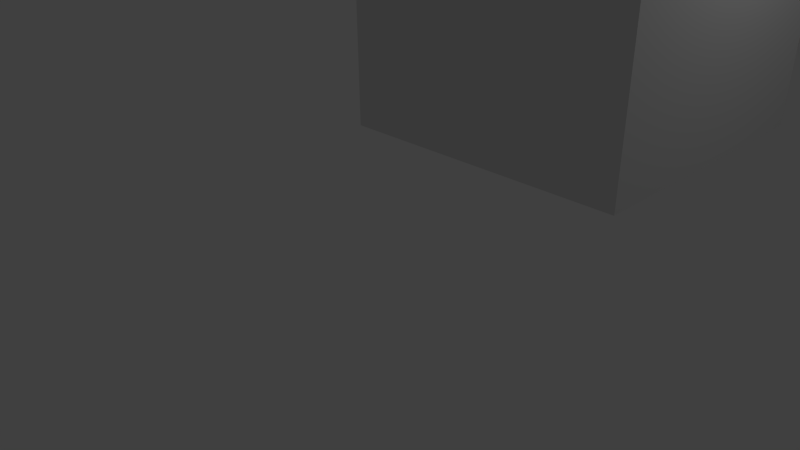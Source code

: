 # Source: dsc_dam_demo.blend  (saved by Blender 2.56.0; exported with 4.5.12 LTS)
import bpy
from mathutils import Matrix  # noqa: F401  (used for matrix-valued properties, if any)

bpy.ops.wm.read_factory_settings(use_empty=True)
scene = bpy.context.scene
scene.name = 'Scene'

# ---- collections
col_collection_1 = bpy.data.collections.new('Collection 1'); scene.collection.children.link(col_collection_1)

# ---- materials (node trees are filled in below, after node groups)
mat_material = bpy.data.materials.new('Material')
mat_material.alpha_threshold = 0.0
mat_material.use_transparent_shadow = False
mat_material.roughness = 0.5
mat_material.line_color = (0.0, 0.0, 0.0, 1.0)
mat_material_001 = bpy.data.materials.new('Material.001')
mat_material_001.alpha_threshold = 0.0
mat_material_001.use_transparent_shadow = False
mat_material_001.diffuse_color = (0.8, 0.6633, 0.05143, 1.0)
mat_material_001.specular_color = (1.0, 0.7756, 0.06657)
mat_material_001.roughness = 0.5
mat_material_001.line_color = (0.0, 0.0, 0.0, 0.5448)

# ---- material node trees

# ---- world
world_world = bpy.data.worlds.new('World'); scene.world = world_world
world_world.color = (0.05088, 0.05088, 0.05088)
world_world.use_sun_shadow = False
world_world.sun_shadow_jitter_overblur = 0.0
world_world.cycles.sampling_method = 'MANUAL'
world_world.cycles.sample_map_resolution = 256

# ---- cameras
cam_camera = bpy.data.cameras.new('Camera')
cam_camera.clip_end = 100.0
cam_camera.lens = 35.0
cam_camera.ortho_scale = 7.314
cam_camera.dof.focus_distance = 0.0
cam_camera.dof.aperture_fstop = 128.0

# ---- lights
light_lamp = bpy.data.lights.new('Lamp', 'POINT')
light_lamp.transmission_factor = 0.0
light_lamp.cutoff_distance = 30.0
light_lamp.energy = 100.0
light_lamp.shadow_buffer_clip_start = 1.001
light_lamp.shadow_soft_size = 1.0
light_lamp.shadow_maximum_resolution = 0.006
light_lamp.use_absolute_resolution = True
light_lamp.cycles.use_multiple_importance_sampling = False

# ---- meshes
me_cube_005 = bpy.data.meshes.new('Cube.005')
me_cube_005.from_pydata([(0.5329, 0.5329, 0.0), (0.5329, 0.0, 0.0), (-3.176e-08, 4.765e-08, 0.0), (9.529e-08, 0.5329, 0.0), (0.5329, 0.5329, 0.5329), (0.5329, -1.588e-07, 0.5329), (-9.529e-08, 9.529e-08, 0.5329), (1.588e-08, 0.5329, 0.5329)], [], [(4, 0, 7), (0, 3, 7), (2, 6, 7), (2, 7, 3), (1, 5, 2), (5, 6, 2), (0, 4, 1), (4, 5, 1), (4, 7, 5), (7, 6, 5), (0, 1, 2), (0, 2, 3)])
me_cube_005.use_remesh_preserve_volume = False
me_cube_005.use_remesh_preserve_attributes = False
me_cube_005.use_mirror_vertex_groups = False
me_cube_005.update()
me_cube_003 = bpy.data.meshes.new('Cube.003')
me_cube_003.from_pydata([(1.261, 0.5833, -0.9617), (1.261, -0.5833, -0.9617), (-1.261, -0.5833, -0.9617), (-1.261, 0.5833, -0.9617), (1.261, 0.5833, 0.9617), (1.261, -0.5833, 0.9617), (-1.261, -0.5833, 0.9617), (-1.261, 0.5833, 0.9617)], [], [(0, 1, 2, 3), (4, 7, 6, 5), (0, 4, 5, 1), (1, 5, 6, 2), (2, 6, 7, 3), (4, 0, 3, 7)])
me_cube_003.use_remesh_preserve_volume = False
me_cube_003.use_remesh_preserve_attributes = False
me_cube_003.use_mirror_vertex_groups = False
me_cube_003.update()
me_cube = bpy.data.meshes.new('Cube')
me_cube.from_pydata([(4.0, 4.0, 0.0), (4.0, 9.537e-07, 0.0), (7.153e-07, 1.311e-06, 0.0), (1.669e-06, 4.0, 0.0), (4.0, 4.0, 4.0), (4.0, -2.384e-07, 4.0), (2.384e-07, 1.669e-06, 4.0), (1.073e-06, 4.0, 4.0)], [], [(0, 1, 2, 3), (4, 7, 6, 5), (0, 4, 5, 1), (1, 5, 6, 2), (2, 6, 7, 3), (4, 0, 3, 7)])
me_cube.materials.append(mat_material)
me_cube.use_remesh_preserve_volume = False
me_cube.use_remesh_preserve_attributes = False
me_cube.use_mirror_vertex_groups = False
me_cube.update()
me_cube_002 = bpy.data.meshes.new('Cube.002')
me_cube_002.from_pydata([(2.039, 1.291, -2.017), (1.881, 1.291, -2.018), (2.039, 0.904, -2.017), (1.881, 0.904, -2.018), (1.879, 0.904, -1.429), (2.036, 0.904, -1.428), (1.879, 1.291, -1.429), (2.036, 1.291, -1.428), (1.881, 2.643, -2.018), (2.039, 2.643, -2.017), (2.039, 2.256, -2.017), (1.881, 2.256, -2.018), (1.887, 2.643, -3.396), (1.887, 2.256, -3.396), (2.045, 2.256, -3.396), (2.045, 2.643, -3.396), (2.317, 2.643, -3.168), (2.317, 2.256, -3.168), (2.16, 2.256, -3.169), (2.16, 2.643, -3.169), (2.159, 2.635, -3.078), (2.159, 2.251, -3.118), (2.317, 2.251, -3.118), (2.316, 2.635, -3.077), (2.316, 2.618, -2.988), (2.316, 2.24, -3.068), (2.159, 2.24, -3.069), (2.159, 2.618, -2.988), (2.158, 2.592, -2.901), (2.159, 2.225, -3.021), (2.316, 2.225, -3.02), (2.316, 2.592, -2.9), (2.315, 2.557, -2.816), (2.316, 2.204, -2.974), (2.159, 2.204, -2.974), (2.158, 2.557, -2.817), (2.158, 2.513, -2.737), (2.159, 2.179, -2.931), (2.316, 2.179, -2.93), (2.315, 2.513, -2.737), (2.315, 2.461, -2.662), (2.316, 2.149, -2.889), (2.158, 2.149, -2.89), (2.157, 2.461, -2.662), (2.157, 2.402, -2.593), (2.158, 2.115, -2.852), (2.315, 2.115, -2.851), (2.314, 2.402, -2.593), (2.314, 2.336, -2.53), (2.315, 2.077, -2.818), (2.158, 2.077, -2.818), (2.157, 2.336, -2.531), (2.157, 2.263, -2.476), (2.158, 2.036, -2.789), (2.315, 2.036, -2.788), (2.314, 2.263, -2.475), (2.314, 2.186, -2.428), (2.315, 1.992, -2.763), (2.158, 1.992, -2.763), (2.156, 2.186, -2.429), (2.156, 2.103, -2.39), (2.158, 1.946, -2.743), (2.315, 1.946, -2.742), (2.313, 2.103, -2.389), (2.313, 2.017, -2.359), (2.315, 1.898, -2.727), (2.158, 1.898, -2.727), (2.156, 2.017, -2.36), (2.156, 1.929, -2.339), (2.158, 1.848, -2.717), (2.315, 1.848, -2.716), (2.313, 1.929, -2.338), (2.313, 1.838, -2.327), (2.315, 1.798, -2.711), (2.158, 1.798, -2.712), (2.156, 1.838, -2.327), (2.156, 1.747, -2.325), (2.158, 1.747, -2.712), (2.315, 1.747, -2.711), (2.313, 1.747, -2.325), (2.313, 1.657, -2.332), (2.315, 1.697, -2.717), (2.158, 1.697, -2.717), (2.156, 1.657, -2.333), (2.156, 1.567, -2.35), (2.158, 1.648, -2.728), (2.315, 1.648, -2.727), (2.313, 1.567, -2.349), (2.313, 1.48, -2.375), (2.315, 1.599, -2.743), (2.158, 1.599, -2.744), (2.156, 1.48, -2.376), (2.156, 1.396, -2.411), (2.158, 1.553, -2.764), (2.315, 1.553, -2.764), (2.313, 1.396, -2.41), (2.314, 1.316, -2.454), (2.315, 1.509, -2.789), (2.158, 1.509, -2.79), (2.156, 1.316, -2.455), (2.157, 1.241, -2.507), (2.158, 1.469, -2.819), (2.315, 1.469, -2.819), (2.314, 1.241, -2.506), (2.314, 1.172, -2.565), (2.315, 1.431, -2.853), (2.158, 1.431, -2.853), (2.157, 1.172, -2.566), (2.157, 1.11, -2.632), (2.158, 1.397, -2.891), (2.316, 1.397, -2.89), (2.314, 1.11, -2.632), (2.315, 1.055, -2.704), (2.316, 1.368, -2.931), (2.159, 1.368, -2.932), (2.158, 1.055, -2.705), (2.158, 1.007, -2.783), (2.159, 1.342, -2.976), (2.316, 1.342, -2.975), (2.315, 1.007, -2.782), (2.315, 0.9686, -2.864), (2.316, 1.322, -3.021), (2.159, 1.322, -3.022), (2.158, 0.9686, -2.865), (2.159, 0.9385, -2.951), (2.159, 1.306, -3.07), (2.316, 1.306, -3.07), (2.316, 0.9385, -2.95), (2.316, 0.9176, -3.039), (2.317, 1.296, -3.119), (2.159, 1.296, -3.12), (2.159, 0.9176, -3.039), (2.159, 0.9061, -3.13), (2.16, 1.291, -3.17), (2.317, 1.291, -3.169), (2.317, 0.9061, -3.129), (2.317, 0.904, -3.22), (2.317, 1.291, -3.22), (2.16, 1.291, -3.221), (2.16, 0.904, -3.221), (2.161, 0.904, -3.607), (2.161, 1.291, -3.607), (2.319, 1.291, -3.606), (2.319, 0.904, -3.606), (2.319, 0.904, -3.606), (2.319, 1.291, -3.606), (2.161, 1.291, -3.607), (2.161, 0.904, -3.607), (2.161, 2.643, -3.395), (2.318, 2.256, -3.394), (2.318, 2.643, -3.394), (2.307, 2.643, -0.8286), (2.307, 2.256, -0.8286), (2.149, 2.643, -0.8293), (2.15, 0.904, -0.8586), (2.307, 0.904, -0.858), (2.307, 0.9061, -0.949), (2.307, 1.291, -0.9086), (2.15, 1.291, -0.9093), (2.15, 0.9061, -0.9497), (2.15, 0.9176, -1.04), (2.15, 1.296, -0.9596), (2.307, 1.296, -0.9589), (2.308, 0.9176, -1.039), (2.308, 0.9385, -1.128), (2.307, 1.306, -1.008), (2.15, 1.306, -1.009), (2.151, 0.9385, -1.129), (2.151, 0.9686, -1.215), (2.15, 1.322, -1.057), (2.308, 1.322, -1.057), (2.308, 0.9686, -1.214), (2.309, 1.007, -1.296), (2.308, 1.342, -1.103), (2.151, 1.342, -1.104), (2.151, 1.007, -1.297), (2.152, 1.055, -1.375), (2.151, 1.368, -1.147), (2.308, 1.368, -1.147), (2.309, 1.055, -1.374), (2.309, 1.11, -1.446), (2.308, 1.397, -1.188), (2.151, 1.397, -1.188), (2.152, 1.11, -1.447), (2.152, 1.172, -1.513), (2.151, 1.431, -1.226), (2.308, 1.431, -1.225), (2.31, 1.172, -1.513), (2.31, 1.241, -1.572), (2.308, 1.469, -1.259), (2.151, 1.469, -1.26), (2.153, 1.241, -1.573), (2.153, 1.316, -1.625), (2.151, 1.509, -1.29), (2.309, 1.509, -1.289), (2.31, 1.316, -1.624), (2.31, 1.396, -1.668), (2.309, 1.553, -1.315), (2.152, 1.553, -1.315), (2.153, 1.396, -1.668), (2.153, 1.48, -1.704), (2.152, 1.599, -1.336), (2.309, 1.599, -1.335), (2.31, 1.48, -1.703), (2.311, 1.567, -1.729), (2.309, 1.648, -1.351), (2.152, 1.648, -1.352), (2.153, 1.567, -1.73), (2.153, 1.657, -1.747), (2.152, 1.697, -1.362), (2.309, 1.697, -1.362), (2.311, 1.657, -1.746), (2.311, 1.747, -1.754), (2.309, 1.747, -1.367), (2.152, 1.747, -1.368), (2.153, 1.747, -1.754), (2.153, 1.838, -1.752), (2.152, 1.798, -1.368), (2.309, 1.798, -1.367), (2.311, 1.838, -1.751), (2.311, 1.929, -1.74), (2.309, 1.848, -1.362), (2.152, 1.848, -1.362), (2.153, 1.929, -1.741), (2.153, 2.017, -1.72), (2.152, 1.898, -1.352), (2.309, 1.898, -1.351), (2.31, 2.017, -1.719), (2.31, 2.103, -1.689), (2.309, 1.946, -1.336), (2.152, 1.946, -1.336), (2.153, 2.103, -1.69), (2.153, 2.186, -1.651), (2.152, 1.992, -1.316), (2.309, 1.992, -1.315), (2.31, 2.186, -1.65), (2.31, 2.263, -1.603), (2.309, 2.036, -1.29), (2.151, 2.036, -1.291), (2.153, 2.263, -1.603), (2.153, 2.336, -1.548), (2.151, 2.077, -1.261), (2.308, 2.077, -1.26), (2.31, 2.336, -1.548), (2.309, 2.402, -1.485), (2.308, 2.115, -1.227), (2.151, 2.115, -1.227), (2.152, 2.402, -1.486), (2.152, 2.461, -1.417), (2.151, 2.149, -1.19), (2.308, 2.149, -1.189), (2.309, 2.461, -1.416), (2.309, 2.513, -1.341), (2.308, 2.179, -1.148), (2.151, 2.179, -1.149), (2.152, 2.513, -1.342), (2.151, 2.557, -1.262), (2.151, 2.204, -1.105), (2.308, 2.204, -1.104), (2.308, 2.557, -1.262), (2.308, 2.592, -1.178), (2.308, 2.225, -1.058), (2.15, 2.225, -1.059), (2.151, 2.592, -1.178), (2.151, 2.618, -1.091), (2.15, 2.24, -1.011), (2.307, 2.24, -1.01), (2.308, 2.618, -1.09), (2.307, 2.635, -1.001), (2.307, 2.251, -0.9605), (2.15, 2.251, -0.9612), (2.15, 2.635, -1.002), (2.149, 2.256, -0.8293), (2.15, 2.643, -0.9109), (2.15, 2.256, -0.9109), (2.307, 2.256, -0.9102), (2.307, 2.643, -0.9102), (2.149, 2.256, -0.8293), (2.149, 2.643, -0.8293), (2.307, 2.256, -0.8286), (2.307, 2.643, -0.8286), (2.306, 2.643, -0.614), (2.306, 2.256, -0.614), (2.149, 2.643, -0.6147), (2.149, 2.256, -0.6147), (2.306, 1.291, -0.614), (2.149, 1.291, -0.6147), (2.147, 1.291, -0.2806), (2.304, 1.291, -0.2799), (2.147, 2.256, -0.2806), (2.147, 2.643, -0.2806), (2.304, 2.256, -0.2799), (2.304, 2.643, -0.2799), (1.882, 0.909, -2.09), (2.039, 0.909, -2.09), (1.882, 1.292, -2.038), (2.039, 1.292, -2.037), (2.039, 1.296, -2.057), (1.882, 1.296, -2.057), (2.039, 0.9238, -2.161), (1.882, 0.9238, -2.162), (1.882, 0.9482, -2.23), (2.04, 0.9482, -2.23), (1.882, 1.303, -2.076), (2.039, 1.303, -2.076), (2.039, 1.312, -2.093), (1.882, 1.312, -2.094), (2.04, 0.9816, -2.294), (1.883, 0.9816, -2.295), (1.883, 1.024, -2.354), (2.04, 1.024, -2.354), (1.882, 1.324, -2.11), (2.039, 1.324, -2.11), (2.039, 1.337, -2.124), (1.882, 1.337, -2.125), (2.04, 1.073, -2.407), (1.883, 1.073, -2.407), (1.883, 1.13, -2.453), (2.04, 1.13, -2.453), (1.882, 1.353, -2.137), (2.039, 1.353, -2.137), (2.039, 1.37, -2.147), (1.882, 1.37, -2.148), (2.041, 1.192, -2.49), (1.883, 1.192, -2.491), (1.884, 1.259, -2.52), (2.041, 1.259, -2.519), (1.882, 1.388, -2.156), (2.039, 1.388, -2.155), (2.039, 1.407, -2.161), (1.882, 1.407, -2.161), (2.041, 1.329, -2.539), (1.884, 1.329, -2.54), (1.884, 1.401, -2.55), (2.041, 1.401, -2.549), (1.882, 1.427, -2.164), (2.039, 1.427, -2.163), (2.039, 1.447, -2.163), (1.882, 1.447, -2.164), (2.041, 1.473, -2.549), (1.884, 1.473, -2.55), (1.884, 1.546, -2.54), (2.041, 1.546, -2.539), (1.882, 1.467, -2.161), (2.039, 1.467, -2.161), (2.039, 1.486, -2.155), (1.882, 1.486, -2.156), (2.041, 1.616, -2.519), (1.884, 1.616, -2.52), (1.883, 1.682, -2.491), (2.041, 1.682, -2.49), (1.882, 1.504, -2.148), (2.039, 1.504, -2.147), (2.039, 1.522, -2.137), (1.882, 1.522, -2.137), (2.04, 1.744, -2.453), (1.883, 1.744, -2.453), (1.883, 1.801, -2.407), (2.04, 1.801, -2.407), (1.882, 1.537, -2.125), (2.039, 1.537, -2.124), (2.039, 1.551, -2.11), (1.882, 1.551, -2.11), (2.04, 1.851, -2.354), (1.883, 1.851, -2.354), (1.883, 1.893, -2.295), (2.04, 1.893, -2.294), (1.882, 1.562, -2.094), (2.039, 1.562, -2.093), (2.039, 1.571, -2.076), (1.882, 1.571, -2.076), (2.04, 1.926, -2.23), (1.882, 1.926, -2.23), (1.882, 1.95, -2.162), (2.039, 1.95, -2.161), (1.882, 1.578, -2.057), (2.039, 1.578, -2.057), (2.039, 1.582, -2.037), (1.882, 1.582, -2.038), (2.039, 1.965, -2.09), (1.882, 1.965, -2.09), (1.881, 1.97, -2.018), (2.039, 1.97, -2.017), (1.881, 1.584, -2.018), (2.039, 1.584, -2.017), (1.881, 2.255, -1.999), (2.039, 2.255, -1.999), (2.038, 2.638, -1.948), (1.881, 2.638, -1.949), (1.881, 2.625, -1.881), (2.038, 2.625, -1.88), (2.038, 2.251, -1.98), (1.881, 2.251, -1.981), (1.881, 2.245, -1.963), (2.038, 2.245, -1.962), (2.038, 2.603, -1.815), (1.881, 2.603, -1.815), (1.88, 2.572, -1.753), (2.037, 2.572, -1.752), (2.038, 2.237, -1.946), (1.881, 2.237, -1.946), (1.881, 2.227, -1.931), (2.038, 2.227, -1.93), (2.037, 2.533, -1.695), (1.88, 2.533, -1.695), (1.88, 2.488, -1.643), (2.037, 2.488, -1.643), (2.038, 2.214, -1.916), (1.881, 2.214, -1.917), (1.881, 2.2, -1.904), (2.038, 2.2, -1.904), (2.037, 2.436, -1.597), (1.88, 2.436, -1.598), (1.879, 2.378, -1.559), (2.037, 2.378, -1.559), (2.038, 2.185, -1.893), (1.881, 2.185, -1.894), (1.881, 2.168, -1.886), (2.038, 2.168, -1.885), (2.036, 2.316, -1.528), (1.879, 2.316, -1.529), (1.879, 2.25, -1.506), (2.036, 2.25, -1.506), (2.038, 2.15, -1.879), (1.881, 2.15, -1.88), (1.881, 2.132, -1.876), (2.038, 2.132, -1.875), (2.036, 2.182, -1.492), (1.879, 2.182, -1.493), (1.879, 2.113, -1.488), (2.036, 2.113, -1.488), (2.038, 2.113, -1.874), (1.881, 2.113, -1.875), (1.881, 2.095, -1.876), (2.038, 2.095, -1.875), (2.036, 2.044, -1.492), (1.879, 2.044, -1.493), (1.879, 1.976, -1.506), (2.036, 1.976, -1.506), (2.038, 2.076, -1.879), (1.881, 2.076, -1.88), (1.881, 2.059, -1.886), (2.038, 2.059, -1.885), (2.036, 1.911, -1.528), (1.879, 1.911, -1.529), (1.879, 1.849, -1.559), (2.037, 1.849, -1.559), (2.038, 2.042, -1.893), (1.881, 2.042, -1.894), (1.881, 2.026, -1.904), (2.038, 2.026, -1.904), (2.037, 1.791, -1.597), (1.88, 1.791, -1.598), (1.88, 1.739, -1.643), (2.037, 1.739, -1.643), (2.038, 2.012, -1.916), (1.881, 2.012, -1.917), (1.881, 2.0, -1.931), (2.038, 2.0, -1.93), (2.037, 1.693, -1.695), (1.88, 1.693, -1.695), (1.88, 1.655, -1.753), (2.037, 1.655, -1.752), (2.038, 1.99, -1.946), (1.881, 1.99, -1.946), (1.881, 1.981, -1.963), (2.038, 1.981, -1.962), (2.038, 1.624, -1.815), (1.881, 1.624, -1.815), (1.881, 1.602, -1.881), (2.038, 1.602, -1.88), (2.038, 1.975, -1.98), (1.881, 1.975, -1.981), (1.881, 1.972, -1.999), (2.039, 1.972, -1.999), (2.038, 1.588, -1.948), (1.881, 1.588, -1.949), (2.034, 1.291, -0.8591), (1.876, 1.291, -0.8598), (2.034, 0.904, -0.8591), (1.876, 0.904, -0.8598), (1.88, 0.904, -0.8178), (2.035, 0.904, -0.8478), (1.88, 1.291, -0.8178), (2.035, 1.291, -0.8478), (2.038, 1.291, -0.8369), (1.892, 1.291, -0.7774), (2.038, 0.904, -0.8369), (1.892, 0.904, -0.7774), (1.912, 0.904, -0.7401), (2.043, 0.904, -0.8269), (1.912, 1.291, -0.7401), (2.043, 1.291, -0.8269), (2.05, 1.291, -0.8181), (1.939, 1.291, -0.7074), (2.05, 0.904, -0.8181), (1.939, 0.904, -0.7074), (1.971, 0.904, -0.6805), (2.059, 0.904, -0.8108), (1.971, 1.291, -0.6805), (2.059, 1.291, -0.8108), (2.069, 1.291, -0.8054), (2.008, 1.291, -0.6605), (2.069, 0.904, -0.8054), (2.008, 0.904, -0.6605), (2.049, 0.904, -0.648), (2.08, 0.904, -0.8021), (2.049, 1.291, -0.648), (2.08, 1.291, -0.8021), (2.091, 1.291, -0.8009), (2.091, 1.291, -0.6437), (2.091, 0.904, -0.8009), (2.091, 0.904, -0.6437), (2.133, 0.904, -0.6477), (2.103, 0.904, -0.802), (2.133, 1.291, -0.6477), (2.103, 1.291, -0.802), (2.114, 1.291, -0.8052), (2.173, 1.291, -0.6598), (2.114, 0.904, -0.8052), (2.173, 0.904, -0.6598), (2.21, 0.904, -0.6795), (2.124, 0.904, -0.8105), (2.21, 1.291, -0.6795), (2.124, 1.291, -0.8105), (2.132, 1.291, -0.8177), (2.243, 1.291, -0.7061), (2.132, 0.904, -0.8177), (2.243, 0.904, -0.7061), (2.27, 0.904, -0.7386), (2.14, 0.904, -0.8265), (2.27, 1.291, -0.7386), (2.14, 1.291, -0.8265), (2.145, 1.291, -0.8365), (2.29, 1.291, -0.7757), (2.145, 0.904, -0.8365), (2.29, 0.904, -0.7757), (2.302, 0.904, -0.816), (2.148, 0.904, -0.8473), (2.302, 1.291, -0.816), (2.148, 1.291, -0.8473), (2.15, 1.291, -0.8586), (2.307, 1.291, -0.858), (2.304, 0.904, -0.2799), (2.147, 0.904, -0.2806), (2.149, 0.904, -0.6147), (2.306, 0.904, -0.614), (2.046, 2.643, -3.409), (2.046, 2.256, -3.409), (1.893, 2.256, -3.444), (1.893, 2.643, -3.444), (1.909, 2.643, -3.49), (1.909, 2.256, -3.49), (2.05, 2.256, -3.421), (2.05, 2.643, -3.421), (2.057, 2.643, -3.432), (2.057, 2.256, -3.432), (1.935, 2.256, -3.53), (1.935, 2.643, -3.53), (1.969, 2.643, -3.564), (1.969, 2.256, -3.564), (2.067, 2.256, -3.441), (2.067, 2.643, -3.441), (2.078, 2.643, -3.448), (2.078, 2.256, -3.448), (2.01, 2.256, -3.59), (2.01, 2.643, -3.59), (2.056, 2.643, -3.605), (2.056, 2.256, -3.605), (2.09, 2.256, -3.452), (2.09, 2.643, -3.452), (2.103, 2.643, -3.453), (2.103, 2.256, -3.453), (2.103, 2.256, -3.611), (2.103, 2.643, -3.611), (2.151, 2.643, -3.605), (2.151, 2.256, -3.605), (2.116, 2.256, -3.452), (2.116, 2.643, -3.452), (2.128, 2.643, -3.448), (2.128, 2.256, -3.448), (2.197, 2.256, -3.589), (2.197, 2.643, -3.589), (2.237, 2.643, -3.563), (2.237, 2.256, -3.563), (2.139, 2.256, -3.441), (2.139, 2.643, -3.441), (2.148, 2.643, -3.431), (2.148, 2.256, -3.431), (2.271, 2.256, -3.529), (2.271, 2.643, -3.529), (2.297, 2.643, -3.488), (2.297, 2.256, -3.488), (2.155, 2.256, -3.42), (2.155, 2.643, -3.42), (2.159, 2.643, -3.408), (2.159, 2.256, -3.408), (2.313, 2.256, -3.442), (2.313, 2.643, -3.442), (2.161, 2.256, -3.395)], [], [(595, 148, 150), (595, 150, 598), (596, 599, 595), (599, 148, 595), (597, 149, 596), (149, 599, 596), (598, 150, 597), (150, 149, 597), (591, 598, 597), (591, 597, 592), (592, 597, 593), (597, 596, 593), (593, 596, 595), (593, 595, 594), (594, 595, 598), (594, 598, 591), (587, 594, 591), (587, 591, 590), (588, 593, 594), (588, 594, 587), (589, 592, 593), (589, 593, 588), (590, 591, 592), (590, 592, 589), (583, 590, 589), (583, 589, 584), (584, 589, 585), (589, 588, 585), (585, 588, 587), (585, 587, 586), (586, 587, 590), (586, 590, 583), (579, 586, 583), (579, 583, 582), (580, 585, 586), (580, 586, 579), (581, 584, 585), (581, 585, 580), (582, 583, 584), (582, 584, 581), (575, 582, 581), (575, 581, 576), (576, 581, 577), (581, 580, 577), (577, 580, 579), (577, 579, 578), (578, 579, 582), (578, 582, 575), (571, 578, 575), (571, 575, 574), (572, 577, 578), (572, 578, 571), (573, 576, 577), (573, 577, 572), (574, 575, 573), (575, 576, 573), (567, 574, 568), (574, 573, 568), (568, 573, 569), (573, 572, 569), (569, 572, 571), (569, 571, 570), (570, 571, 574), (570, 574, 567), (563, 570, 567), (563, 567, 566), (564, 569, 570), (564, 570, 563), (565, 568, 564), (568, 569, 564), (566, 567, 568), (566, 568, 565), (559, 566, 565), (559, 565, 560), (560, 565, 561), (565, 564, 561), (561, 564, 563), (561, 563, 562), (562, 563, 566), (562, 566, 559), (555, 562, 559), (555, 559, 558), (556, 561, 562), (556, 562, 555), (557, 560, 556), (560, 561, 556), (558, 559, 560), (558, 560, 557), (551, 558, 557), (551, 557, 552), (552, 557, 556), (552, 556, 553), (553, 556, 555), (553, 555, 554), (554, 555, 558), (554, 558, 551), (547, 554, 551), (547, 551, 550), (548, 547, 554), (548, 554, 553), (549, 552, 548), (552, 553, 548), (550, 551, 549), (551, 552, 549), (12, 550, 13), (550, 549, 13), (13, 549, 14), (549, 548, 14), (14, 15, 547), (14, 547, 548), (15, 547, 550), (15, 550, 12), (144, 147, 146), (144, 146, 145), (545, 546, 543), (545, 543, 544), (286, 285, 546), (286, 546, 545), (287, 286, 545), (287, 545, 544), (285, 288, 543), (285, 543, 546), (288, 287, 543), (287, 544, 543), (541, 154, 155), (541, 155, 542), (539, 537, 542), (537, 155, 542), (537, 538, 154), (537, 154, 155), (538, 540, 541), (538, 541, 154), (540, 539, 541), (539, 542, 541), (533, 534, 540), (534, 539, 540), (535, 533, 540), (535, 540, 538), (536, 535, 537), (535, 538, 537), (534, 536, 537), (534, 537, 539), (531, 529, 536), (531, 536, 534), (529, 530, 536), (530, 535, 536), (530, 532, 533), (530, 533, 535), (532, 531, 534), (532, 534, 533), (525, 526, 532), (526, 531, 532), (527, 525, 532), (527, 532, 530), (528, 527, 529), (527, 530, 529), (526, 528, 531), (528, 529, 531), (523, 521, 526), (521, 528, 526), (521, 522, 528), (522, 527, 528), (522, 524, 525), (522, 525, 527), (524, 523, 526), (524, 526, 525), (517, 518, 523), (517, 523, 524), (519, 517, 524), (519, 524, 522), (520, 519, 521), (519, 522, 521), (518, 520, 523), (520, 521, 523), (515, 513, 520), (515, 520, 518), (513, 514, 520), (514, 519, 520), (514, 516, 517), (514, 517, 519), (516, 515, 517), (515, 518, 517), (509, 510, 515), (509, 515, 516), (511, 509, 516), (511, 516, 514), (512, 511, 513), (511, 514, 513), (510, 512, 513), (510, 513, 515), (507, 505, 512), (507, 512, 510), (505, 506, 512), (506, 511, 512), (506, 508, 509), (506, 509, 511), (508, 507, 509), (507, 510, 509), (501, 502, 508), (502, 507, 508), (503, 501, 508), (503, 508, 506), (504, 503, 505), (503, 506, 505), (502, 504, 505), (502, 505, 507), (499, 504, 502), (499, 497, 504), (497, 498, 504), (498, 503, 504), (498, 500, 501), (498, 501, 503), (500, 499, 501), (499, 502, 501), (493, 494, 499), (493, 499, 500), (495, 493, 500), (495, 500, 498), (496, 495, 497), (495, 498, 497), (494, 499, 496), (499, 496, 497), (491, 489, 496), (491, 496, 494), (489, 490, 496), (490, 495, 496), (490, 495, 493), (490, 493, 492), (492, 491, 494), (492, 494, 493), (485, 486, 492), (486, 491, 492), (487, 490, 492), (487, 492, 485), (488, 487, 489), (487, 490, 489), (486, 488, 489), (486, 489, 491), (483, 481, 488), (483, 488, 486), (481, 482, 488), (482, 487, 488), (482, 487, 485), (482, 485, 484), (484, 483, 486), (484, 486, 485), (477, 478, 484), (478, 483, 484), (479, 482, 484), (479, 484, 477), (480, 479, 481), (479, 482, 481), (478, 480, 481), (478, 481, 483), (6, 4, 480), (6, 480, 478), (4, 5, 480), (5, 479, 480), (5, 7, 479), (7, 477, 479), (7, 6, 477), (6, 478, 477), (381, 382, 473), (382, 474, 473), (381, 383, 476), (381, 476, 473), (382, 474, 475), (382, 475, 384), (383, 384, 476), (384, 475, 476), (470, 469, 476), (470, 476, 475), (471, 470, 475), (471, 475, 474), (472, 473, 474), (472, 474, 471), (469, 472, 473), (469, 473, 476), (468, 465, 472), (468, 472, 469), (465, 466, 471), (465, 471, 472), (466, 467, 471), (467, 470, 471), (467, 468, 469), (467, 469, 470), (462, 461, 468), (462, 468, 467), (463, 462, 466), (462, 467, 466), (464, 463, 466), (464, 466, 465), (461, 464, 465), (461, 465, 468), (460, 457, 464), (460, 464, 461), (457, 458, 463), (457, 463, 464), (458, 459, 463), (459, 462, 463), (459, 460, 461), (459, 461, 462), (454, 453, 460), (454, 460, 459), (455, 454, 459), (455, 459, 458), (456, 455, 458), (456, 458, 457), (453, 456, 457), (453, 457, 460), (452, 449, 453), (449, 456, 453), (449, 450, 455), (449, 455, 456), (450, 451, 455), (451, 454, 455), (451, 452, 454), (452, 453, 454), (446, 445, 452), (446, 452, 451), (447, 446, 451), (447, 451, 450), (448, 447, 450), (448, 450, 449), (445, 448, 449), (445, 449, 452), (444, 441, 448), (444, 448, 445), (441, 442, 447), (441, 447, 448), (442, 443, 447), (443, 446, 447), (443, 444, 446), (444, 445, 446), (438, 437, 443), (437, 444, 443), (439, 438, 443), (439, 443, 442), (440, 439, 442), (440, 442, 441), (437, 440, 441), (437, 441, 444), (436, 433, 437), (433, 440, 437), (433, 434, 439), (433, 439, 440), (434, 435, 438), (434, 438, 439), (435, 436, 438), (436, 437, 438), (430, 429, 435), (429, 436, 435), (431, 430, 435), (431, 435, 434), (432, 431, 434), (432, 434, 433), (429, 432, 436), (432, 433, 436), (428, 425, 432), (428, 432, 429), (425, 426, 431), (425, 431, 432), (426, 427, 431), (427, 430, 431), (427, 428, 430), (428, 429, 430), (422, 421, 427), (421, 428, 427), (423, 422, 426), (422, 427, 426), (424, 423, 426), (424, 426, 425), (421, 424, 425), (421, 425, 428), (420, 417, 424), (420, 424, 421), (417, 418, 423), (417, 423, 424), (418, 419, 423), (419, 422, 423), (419, 420, 422), (420, 421, 422), (414, 413, 419), (413, 420, 419), (415, 414, 419), (415, 419, 418), (416, 415, 418), (416, 418, 417), (413, 416, 417), (413, 417, 420), (412, 409, 416), (412, 416, 413), (409, 410, 415), (409, 415, 416), (410, 411, 414), (410, 414, 415), (411, 412, 414), (412, 413, 414), (406, 405, 411), (405, 412, 411), (407, 406, 411), (407, 411, 410), (408, 407, 410), (408, 410, 409), (405, 408, 409), (405, 409, 412), (404, 401, 408), (404, 408, 405), (401, 402, 407), (401, 407, 408), (402, 403, 407), (403, 406, 407), (403, 404, 406), (404, 405, 406), (398, 397, 403), (397, 404, 403), (399, 398, 403), (399, 403, 402), (400, 399, 402), (400, 402, 401), (397, 400, 401), (397, 401, 404), (396, 393, 400), (396, 400, 397), (393, 394, 399), (393, 399, 400), (394, 395, 399), (395, 398, 399), (395, 396, 398), (396, 397, 398), (390, 389, 395), (389, 396, 395), (391, 390, 394), (390, 395, 394), (392, 391, 394), (392, 394, 393), (389, 392, 393), (389, 393, 396), (388, 385, 392), (388, 392, 389), (385, 386, 392), (386, 391, 392), (386, 387, 390), (386, 390, 391), (387, 388, 390), (388, 389, 390), (9, 8, 387), (8, 388, 387), (10, 9, 387), (10, 387, 386), (11, 10, 386), (11, 386, 385), (8, 11, 385), (8, 385, 388), (378, 377, 383), (377, 384, 383), (377, 379, 382), (377, 382, 384), (379, 380, 382), (380, 381, 382), (380, 378, 383), (380, 383, 381), (373, 375, 378), (373, 378, 380), (374, 373, 379), (373, 380, 379), (376, 374, 379), (376, 379, 377), (375, 376, 378), (376, 377, 378), (370, 369, 375), (369, 376, 375), (369, 371, 374), (369, 374, 376), (371, 372, 374), (372, 373, 374), (372, 370, 375), (372, 375, 373), (365, 367, 370), (365, 370, 372), (366, 365, 371), (365, 372, 371), (368, 366, 371), (368, 371, 369), (367, 368, 370), (368, 369, 370), (362, 361, 367), (361, 368, 367), (361, 363, 366), (361, 366, 368), (363, 364, 366), (364, 365, 366), (364, 362, 367), (364, 367, 365), (357, 359, 362), (357, 362, 364), (358, 357, 363), (357, 364, 363), (360, 358, 363), (360, 363, 361), (359, 360, 362), (360, 361, 362), (354, 353, 359), (353, 360, 359), (353, 355, 358), (353, 358, 360), (355, 356, 358), (356, 357, 358), (356, 354, 359), (356, 359, 357), (349, 351, 354), (349, 354, 356), (350, 349, 355), (349, 356, 355), (352, 350, 355), (352, 355, 353), (351, 352, 354), (352, 353, 354), (346, 345, 351), (345, 352, 351), (345, 347, 350), (345, 350, 352), (347, 348, 350), (348, 349, 350), (348, 346, 351), (348, 351, 349), (341, 343, 346), (341, 346, 348), (342, 341, 347), (341, 348, 347), (344, 342, 347), (344, 347, 345), (343, 344, 346), (344, 345, 346), (338, 337, 343), (337, 344, 343), (337, 339, 342), (337, 342, 344), (339, 340, 342), (340, 341, 342), (340, 338, 341), (338, 343, 341), (333, 335, 338), (333, 338, 340), (334, 333, 339), (333, 340, 339), (336, 334, 339), (336, 339, 337), (335, 336, 338), (336, 337, 338), (330, 329, 335), (329, 336, 335), (329, 331, 334), (329, 334, 336), (331, 332, 334), (332, 333, 334), (332, 330, 335), (332, 335, 333), (325, 327, 330), (325, 330, 332), (326, 325, 331), (325, 332, 331), (328, 326, 331), (328, 331, 329), (327, 328, 330), (328, 329, 330), (322, 321, 327), (321, 328, 327), (321, 323, 326), (321, 326, 328), (323, 324, 326), (324, 325, 326), (324, 322, 325), (322, 327, 325), (317, 319, 322), (317, 322, 324), (318, 317, 324), (318, 324, 323), (320, 318, 323), (320, 323, 321), (319, 320, 322), (320, 321, 322), (314, 313, 319), (313, 320, 319), (313, 315, 318), (313, 318, 320), (315, 316, 317), (315, 317, 318), (316, 314, 317), (314, 319, 317), (309, 311, 314), (309, 314, 316), (310, 309, 315), (309, 316, 315), (312, 310, 315), (312, 315, 313), (311, 312, 313), (311, 313, 314), (306, 305, 311), (305, 312, 311), (305, 307, 310), (305, 310, 312), (307, 308, 310), (308, 309, 310), (308, 306, 309), (306, 311, 309), (301, 303, 308), (303, 306, 308), (302, 301, 308), (302, 308, 307), (304, 302, 307), (304, 307, 305), (303, 304, 306), (304, 305, 306), (298, 297, 303), (297, 304, 303), (297, 299, 302), (297, 302, 304), (299, 300, 301), (299, 301, 302), (300, 298, 303), (300, 303, 301), (293, 295, 298), (293, 298, 300), (294, 293, 299), (293, 300, 299), (296, 294, 299), (296, 299, 297), (295, 296, 298), (296, 297, 298), (1, 0, 295), (0, 296, 295), (0, 2, 294), (0, 294, 296), (2, 3, 294), (3, 293, 294), (3, 1, 295), (3, 295, 293), (284, 282, 285), (284, 285, 286), (288, 291, 289), (288, 289, 287), (284, 286, 287), (284, 287, 289), (282, 291, 288), (282, 288, 285), (292, 290, 291), (291, 290, 289), (283, 284, 290), (284, 289, 290), (282, 281, 292), (282, 292, 291), (281, 283, 290), (281, 290, 292), (280, 278, 283), (280, 283, 281), (279, 280, 282), (280, 281, 282), (277, 279, 282), (277, 282, 284), (278, 277, 283), (277, 284, 283), (153, 272, 277), (153, 277, 278), (272, 152, 279), (272, 279, 277), (152, 151, 280), (152, 280, 279), (151, 153, 278), (151, 278, 280), (276, 273, 153), (276, 153, 151), (276, 151, 152), (276, 152, 275), (275, 152, 272), (275, 272, 274), (274, 272, 153), (274, 153, 273), (273, 271, 274), (271, 270, 274), (274, 270, 269), (274, 269, 275), (275, 269, 268), (275, 268, 276), (276, 268, 273), (268, 271, 273), (268, 267, 271), (267, 264, 271), (269, 266, 267), (269, 267, 268), (270, 265, 266), (270, 266, 269), (271, 264, 270), (264, 265, 270), (264, 263, 265), (263, 262, 265), (265, 262, 261), (265, 261, 266), (266, 261, 260), (266, 260, 267), (267, 260, 264), (260, 263, 264), (260, 259, 263), (259, 256, 263), (261, 258, 259), (261, 259, 260), (262, 257, 258), (262, 258, 261), (263, 256, 262), (256, 257, 262), (256, 255, 257), (255, 254, 257), (257, 254, 253), (257, 253, 258), (258, 253, 252), (258, 252, 259), (259, 252, 256), (252, 255, 256), (252, 251, 255), (251, 248, 255), (253, 250, 251), (253, 251, 252), (254, 249, 250), (254, 250, 253), (255, 248, 254), (248, 249, 254), (248, 247, 249), (247, 246, 249), (249, 246, 245), (249, 245, 250), (250, 245, 244), (250, 244, 251), (251, 244, 248), (244, 247, 248), (244, 243, 247), (243, 240, 247), (245, 242, 243), (245, 243, 244), (246, 241, 242), (246, 242, 245), (247, 240, 246), (240, 241, 246), (240, 239, 241), (239, 238, 241), (241, 238, 237), (241, 237, 242), (242, 237, 236), (242, 236, 243), (243, 236, 240), (236, 239, 240), (236, 235, 239), (235, 232, 239), (237, 234, 235), (237, 235, 236), (238, 233, 234), (238, 234, 237), (239, 232, 238), (232, 233, 238), (232, 231, 233), (231, 230, 233), (233, 230, 229), (233, 229, 234), (234, 229, 228), (234, 228, 235), (235, 228, 232), (228, 231, 232), (228, 227, 231), (227, 224, 231), (229, 226, 227), (229, 227, 228), (230, 225, 226), (230, 226, 229), (231, 224, 230), (224, 225, 230), (224, 223, 225), (223, 222, 225), (225, 222, 221), (225, 221, 226), (226, 221, 220), (226, 220, 227), (227, 220, 224), (220, 223, 224), (220, 219, 223), (219, 216, 223), (221, 218, 219), (221, 219, 220), (222, 217, 218), (222, 218, 221), (223, 216, 222), (216, 217, 222), (216, 215, 217), (215, 214, 217), (217, 214, 213), (217, 213, 218), (218, 213, 212), (218, 212, 219), (219, 212, 216), (212, 215, 216), (212, 211, 215), (211, 208, 215), (213, 210, 211), (213, 211, 212), (214, 209, 210), (214, 210, 213), (215, 208, 214), (208, 209, 214), (208, 207, 209), (207, 206, 209), (209, 206, 205), (209, 205, 210), (210, 205, 204), (210, 204, 211), (211, 204, 208), (204, 207, 208), (204, 203, 207), (203, 200, 207), (205, 202, 203), (205, 203, 204), (206, 201, 202), (206, 202, 205), (207, 200, 206), (200, 201, 206), (200, 199, 201), (199, 198, 201), (201, 198, 197), (201, 197, 202), (202, 197, 196), (202, 196, 203), (203, 196, 200), (196, 199, 200), (196, 195, 199), (195, 192, 199), (197, 194, 195), (197, 195, 196), (198, 193, 194), (198, 194, 197), (199, 192, 198), (192, 193, 198), (192, 191, 193), (191, 190, 193), (193, 190, 189), (193, 189, 194), (194, 189, 188), (194, 188, 195), (195, 188, 192), (188, 191, 192), (188, 187, 191), (187, 184, 191), (189, 186, 187), (189, 187, 188), (190, 185, 186), (190, 186, 189), (191, 184, 190), (184, 185, 190), (184, 183, 185), (183, 182, 185), (185, 182, 181), (185, 181, 186), (186, 181, 180), (186, 180, 187), (187, 180, 184), (180, 183, 184), (180, 179, 183), (179, 176, 183), (181, 178, 179), (181, 179, 180), (182, 177, 178), (182, 178, 181), (183, 176, 182), (176, 177, 182), (176, 175, 177), (175, 174, 177), (177, 174, 173), (177, 173, 178), (178, 173, 172), (178, 172, 179), (179, 172, 176), (172, 175, 176), (172, 171, 175), (171, 168, 175), (173, 170, 171), (173, 171, 172), (174, 169, 170), (174, 170, 173), (175, 168, 174), (168, 169, 174), (168, 167, 169), (167, 166, 169), (169, 166, 165), (169, 165, 170), (170, 165, 164), (170, 164, 171), (171, 164, 168), (164, 167, 168), (164, 163, 167), (163, 160, 167), (165, 162, 163), (165, 163, 164), (166, 161, 162), (166, 162, 165), (167, 160, 166), (160, 161, 166), (160, 159, 161), (159, 158, 161), (161, 158, 157), (161, 157, 162), (162, 157, 156), (162, 156, 163), (163, 156, 160), (156, 159, 160), (156, 155, 159), (155, 154, 159), (157, 542, 155), (157, 155, 156), (158, 541, 157), (541, 542, 157), (159, 154, 158), (154, 541, 158), (140, 141, 146), (140, 146, 147), (141, 142, 145), (141, 145, 146), (142, 143, 144), (142, 144, 145), (143, 140, 147), (143, 147, 144), (136, 139, 143), (139, 140, 143), (137, 136, 143), (137, 143, 142), (138, 137, 142), (138, 142, 141), (139, 138, 141), (139, 141, 140), (132, 133, 139), (133, 138, 139), (133, 134, 137), (133, 137, 138), (134, 135, 136), (134, 136, 137), (135, 132, 136), (132, 139, 136), (128, 131, 135), (131, 132, 135), (129, 128, 135), (129, 135, 134), (130, 129, 133), (129, 134, 133), (131, 130, 132), (130, 133, 132), (124, 125, 131), (125, 130, 131), (125, 126, 129), (125, 129, 130), (126, 127, 128), (126, 128, 129), (127, 124, 128), (124, 131, 128), (120, 123, 127), (123, 124, 127), (121, 120, 127), (121, 127, 126), (122, 121, 126), (122, 126, 125), (123, 122, 124), (122, 125, 124), (116, 117, 123), (117, 122, 123), (117, 118, 121), (117, 121, 122), (118, 119, 120), (118, 120, 121), (119, 116, 120), (116, 123, 120), (112, 115, 119), (115, 116, 119), (113, 112, 119), (113, 119, 118), (114, 113, 118), (114, 118, 117), (115, 114, 116), (114, 117, 116), (108, 109, 115), (109, 114, 115), (109, 110, 113), (109, 113, 114), (110, 111, 112), (110, 112, 113), (111, 108, 112), (108, 115, 112), (104, 107, 111), (107, 108, 111), (105, 104, 111), (105, 111, 110), (106, 105, 110), (106, 110, 109), (107, 106, 108), (106, 109, 108), (100, 101, 107), (101, 106, 107), (101, 102, 105), (101, 105, 106), (102, 103, 104), (102, 104, 105), (103, 100, 104), (100, 107, 104), (96, 99, 103), (99, 100, 103), (97, 96, 103), (97, 103, 102), (98, 97, 102), (98, 102, 101), (99, 98, 100), (98, 101, 100), (92, 93, 99), (93, 98, 99), (93, 94, 97), (93, 97, 98), (94, 95, 96), (94, 96, 97), (95, 92, 96), (92, 99, 96), (88, 91, 95), (91, 92, 95), (89, 88, 95), (89, 95, 94), (90, 89, 94), (90, 94, 93), (91, 90, 92), (90, 93, 92), (84, 85, 91), (85, 90, 91), (85, 86, 89), (85, 89, 90), (86, 87, 88), (86, 88, 89), (87, 84, 88), (84, 91, 88), (80, 83, 87), (83, 84, 87), (81, 80, 87), (81, 87, 86), (82, 81, 86), (82, 86, 85), (83, 82, 84), (82, 85, 84), (76, 77, 83), (77, 82, 83), (77, 78, 81), (77, 81, 82), (78, 79, 80), (78, 80, 81), (79, 76, 80), (76, 83, 80), (72, 75, 79), (75, 76, 79), (73, 72, 79), (73, 79, 78), (74, 73, 78), (74, 78, 77), (75, 74, 76), (74, 77, 76), (68, 69, 75), (69, 74, 75), (69, 70, 73), (69, 73, 74), (70, 71, 72), (70, 72, 73), (71, 68, 72), (68, 75, 72), (64, 67, 71), (67, 68, 71), (65, 64, 71), (65, 71, 70), (66, 65, 70), (66, 70, 69), (67, 66, 68), (66, 69, 68), (60, 61, 67), (61, 66, 67), (61, 62, 65), (61, 65, 66), (62, 63, 64), (62, 64, 65), (63, 60, 64), (60, 67, 64), (56, 59, 63), (59, 60, 63), (57, 56, 63), (57, 63, 62), (58, 57, 62), (58, 62, 61), (59, 58, 60), (58, 61, 60), (52, 53, 59), (53, 58, 59), (53, 54, 57), (53, 57, 58), (54, 55, 56), (54, 56, 57), (55, 52, 56), (52, 59, 56), (48, 51, 55), (51, 52, 55), (49, 48, 55), (49, 55, 54), (50, 49, 54), (50, 54, 53), (51, 50, 52), (50, 53, 52), (44, 45, 51), (45, 50, 51), (45, 46, 49), (45, 49, 50), (46, 47, 48), (46, 48, 49), (47, 44, 48), (44, 51, 48), (40, 43, 47), (43, 44, 47), (41, 40, 47), (41, 47, 46), (42, 41, 46), (42, 46, 45), (43, 42, 44), (42, 45, 44), (36, 37, 43), (37, 42, 43), (37, 38, 41), (37, 41, 42), (38, 39, 40), (38, 40, 41), (39, 36, 40), (36, 43, 40), (32, 35, 39), (35, 36, 39), (33, 32, 39), (33, 39, 38), (34, 33, 38), (34, 38, 37), (35, 34, 36), (34, 37, 36), (28, 29, 35), (29, 34, 35), (29, 30, 33), (29, 33, 34), (30, 31, 32), (30, 32, 33), (31, 28, 32), (28, 35, 32), (24, 27, 31), (27, 28, 31), (25, 24, 31), (25, 31, 30), (26, 25, 30), (26, 30, 29), (27, 26, 28), (26, 29, 28), (20, 21, 27), (21, 26, 27), (21, 22, 25), (21, 25, 26), (22, 23, 24), (22, 24, 25), (23, 20, 24), (20, 27, 24), (16, 19, 23), (19, 20, 23), (17, 16, 23), (17, 23, 22), (18, 17, 22), (18, 22, 21), (19, 18, 20), (18, 21, 20), (18, 599, 148), (18, 148, 19), (17, 18, 599), (17, 599, 149), (16, 17, 149), (16, 149, 150), (16, 150, 148), (16, 148, 19), (150, 149, 599), (150, 599, 148), (8, 9, 12), (9, 15, 12), (9, 10, 14), (9, 14, 15), (10, 11, 14), (11, 13, 14), (11, 8, 12), (11, 12, 13), (0, 1, 7), (1, 6, 7), (2, 0, 7), (2, 7, 5), (3, 2, 5), (3, 5, 4), (1, 3, 6), (3, 4, 6)])
me_cube_002.materials.append(mat_material_001)
me_cube_002.use_remesh_preserve_volume = False
me_cube_002.use_remesh_preserve_attributes = False
me_cube_002.use_mirror_vertex_groups = False
me_cube_002.update()

# ---- objects
ob_cube_007 = bpy.data.objects.new('Cube.007', me_cube_005)
ob_cube_003 = bpy.data.objects.new('Cube.003', me_cube_003)
ob_cube = bpy.data.objects.new('Cube', me_cube)
ob_lamp = bpy.data.objects.new('Lamp', light_lamp)
ob_camera = bpy.data.objects.new('Camera', cam_camera)
ob_dsc = bpy.data.objects.new('DSC', me_cube_002)

# ---- transforms, parenting, visibility, modifiers, constraints
ob_cube_007.location = (1.847, 0.9116, 6.085)
ob_cube_007.scale = (1.459, 1.459, 1.459)
ob_cube_007.empty_display_type = 'ARROWS'
ob_cube_007.lineart.crease_threshold = 0.0
ob_cube_003.location = (2.504, 2.776, 1.328)
ob_cube_003.scale = (1.0, 1.63, 1.314)
ob_cube_003.empty_display_type = 'ARROWS'
ob_cube_003.lineart.crease_threshold = 0.0
ob_cube.location = (0.0, 0.0, 0.0)
ob_cube.lock_rotations_4d = False
ob_cube.empty_display_type = 'ARROWS'
ob_cube.lineart.crease_threshold = 0.0
ob_lamp.location = (4.562, 2.337, 4.669)
ob_lamp.rotation_euler = (0.6503, 0.05522, 1.866)
ob_lamp.lock_rotations_4d = False
ob_lamp.empty_display_type = 'ARROWS'
ob_lamp.color = (0.0, 0.0, 0.0, 0.0)
ob_lamp.lineart.crease_threshold = 0.0
ob_camera.location = (7.763, -6.528, 3.51)
ob_camera.rotation_euler = (1.109, 0.01082, 0.8149)
ob_camera.lock_rotations_4d = False
ob_camera.empty_display_type = 'ARROWS'
ob_camera.color = (0.0, 0.0, 0.0, 0.0)
ob_camera.display_type = 'WIRE'
ob_camera.lineart.crease_threshold = 0.0
ob_dsc.location = (0.0, 0.0, -0.5186)
ob_dsc.rotation_euler = (1.571, -0.0, 0.0)
ob_dsc.empty_display_type = 'ARROWS'
ob_dsc.lineart.crease_threshold = 0.0

# ---- collection membership
col_collection_1.objects.link(ob_cube_007)
col_collection_1.objects.link(ob_cube_003)
col_collection_1.objects.link(ob_cube)
col_collection_1.objects.link(ob_lamp)
col_collection_1.objects.link(ob_camera)
col_collection_1.objects.link(ob_dsc)

# ---- scene / render settings (as saved in the file)
scene.camera = ob_camera
scene.frame_start = 1; scene.frame_end = 250; scene.frame_set(1)
scene.render.engine = 'BLENDER_EEVEE_NEXT'
scene.render.image_settings.color_mode = 'RGB'
scene.render.image_settings.compression = 90
scene.render.resolution_percentage = 50
scene.render.dither_intensity = 0.0
scene.render.bake_margin = 2
scene.render.bake_bias = 0.0
scene.cycles.use_denoising = False
scene.cycles.samples = 10
scene.cycles.sampling_pattern = 'TABULATED_SOBOL'
scene.cycles.light_sampling_threshold = 0.0
scene.cycles.use_adaptive_sampling = False
scene.cycles.use_light_tree = False
scene.cycles.blur_glossy = 0.0
scene.cycles.volume_bounces = 1
scene.cycles.pixel_filter_type = 'GAUSSIAN'
scene.cycles.sample_clamp_indirect = 0.0
scene.view_settings.view_transform = 'Standard'
bpy.context.view_layer.update()
